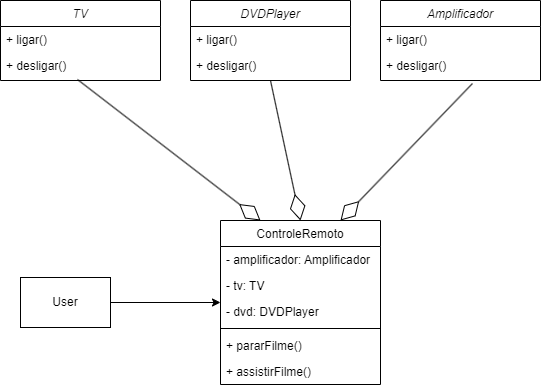

The diagram above was exported from draw.io. Its source (the exported page's mxGraphModel, read from the mxfile embedded in the PNG):
<mxGraphModel dx="1380" dy="749" grid="1" gridSize="10" guides="1" tooltips="1" connect="1" arrows="1" fold="1" page="1" pageScale="1" pageWidth="827" pageHeight="1169" math="0" shadow="0">
  <root>
    <mxCell id="WIyWlLk6GJQsqaUBKTNV-0" />
    <mxCell id="WIyWlLk6GJQsqaUBKTNV-1" parent="WIyWlLk6GJQsqaUBKTNV-0" />
    <mxCell id="zkfFHV4jXpPFQw0GAbJ--0" value="DVDPlayer" style="swimlane;fontStyle=2;align=center;verticalAlign=top;childLayout=stackLayout;horizontal=1;startSize=26;horizontalStack=0;resizeParent=1;resizeLast=0;collapsible=1;marginBottom=0;rounded=0;shadow=0;strokeWidth=1;" parent="WIyWlLk6GJQsqaUBKTNV-1" vertex="1">
      <mxGeometry x="220" y="120" width="160" height="80" as="geometry">
        <mxRectangle x="230" y="140" width="160" height="26" as="alternateBounds" />
      </mxGeometry>
    </mxCell>
    <mxCell id="zkfFHV4jXpPFQw0GAbJ--1" value="+ ligar()" style="text;align=left;verticalAlign=top;spacingLeft=4;spacingRight=4;overflow=hidden;rotatable=0;points=[[0,0.5],[1,0.5]];portConstraint=eastwest;" parent="zkfFHV4jXpPFQw0GAbJ--0" vertex="1">
      <mxGeometry y="26" width="160" height="26" as="geometry" />
    </mxCell>
    <mxCell id="zkfFHV4jXpPFQw0GAbJ--2" value="+ desligar()" style="text;align=left;verticalAlign=top;spacingLeft=4;spacingRight=4;overflow=hidden;rotatable=0;points=[[0,0.5],[1,0.5]];portConstraint=eastwest;rounded=0;shadow=0;html=0;" parent="zkfFHV4jXpPFQw0GAbJ--0" vertex="1">
      <mxGeometry y="52" width="160" height="26" as="geometry" />
    </mxCell>
    <mxCell id="zkfFHV4jXpPFQw0GAbJ--17" value="ControleRemoto" style="swimlane;fontStyle=0;align=center;verticalAlign=top;childLayout=stackLayout;horizontal=1;startSize=26;horizontalStack=0;resizeParent=1;resizeLast=0;collapsible=1;marginBottom=0;rounded=0;shadow=0;strokeWidth=1;" parent="WIyWlLk6GJQsqaUBKTNV-1" vertex="1">
      <mxGeometry x="250" y="340" width="160" height="164" as="geometry">
        <mxRectangle x="550" y="140" width="160" height="26" as="alternateBounds" />
      </mxGeometry>
    </mxCell>
    <mxCell id="1oOQKOyLwy4MouKsicZO-7" value="- amplificador: Amplificador" style="text;align=left;verticalAlign=top;spacingLeft=4;spacingRight=4;overflow=hidden;rotatable=0;points=[[0,0.5],[1,0.5]];portConstraint=eastwest;" vertex="1" parent="zkfFHV4jXpPFQw0GAbJ--17">
      <mxGeometry y="26" width="160" height="26" as="geometry" />
    </mxCell>
    <mxCell id="1oOQKOyLwy4MouKsicZO-8" value="- tv: TV" style="text;align=left;verticalAlign=top;spacingLeft=4;spacingRight=4;overflow=hidden;rotatable=0;points=[[0,0.5],[1,0.5]];portConstraint=eastwest;" vertex="1" parent="zkfFHV4jXpPFQw0GAbJ--17">
      <mxGeometry y="52" width="160" height="26" as="geometry" />
    </mxCell>
    <mxCell id="zkfFHV4jXpPFQw0GAbJ--25" value="- dvd: DVDPlayer" style="text;align=left;verticalAlign=top;spacingLeft=4;spacingRight=4;overflow=hidden;rotatable=0;points=[[0,0.5],[1,0.5]];portConstraint=eastwest;" parent="zkfFHV4jXpPFQw0GAbJ--17" vertex="1">
      <mxGeometry y="78" width="160" height="26" as="geometry" />
    </mxCell>
    <mxCell id="zkfFHV4jXpPFQw0GAbJ--23" value="" style="line;html=1;strokeWidth=1;align=left;verticalAlign=middle;spacingTop=-1;spacingLeft=3;spacingRight=3;rotatable=0;labelPosition=right;points=[];portConstraint=eastwest;" parent="zkfFHV4jXpPFQw0GAbJ--17" vertex="1">
      <mxGeometry y="104" width="160" height="8" as="geometry" />
    </mxCell>
    <mxCell id="zkfFHV4jXpPFQw0GAbJ--19" value="+ pararFilme()&#10;&#10;" style="text;align=left;verticalAlign=top;spacingLeft=4;spacingRight=4;overflow=hidden;rotatable=0;points=[[0,0.5],[1,0.5]];portConstraint=eastwest;rounded=0;shadow=0;html=0;" parent="zkfFHV4jXpPFQw0GAbJ--17" vertex="1">
      <mxGeometry y="112" width="160" height="26" as="geometry" />
    </mxCell>
    <mxCell id="zkfFHV4jXpPFQw0GAbJ--18" value="+ assistirFilme()" style="text;align=left;verticalAlign=top;spacingLeft=4;spacingRight=4;overflow=hidden;rotatable=0;points=[[0,0.5],[1,0.5]];portConstraint=eastwest;" parent="zkfFHV4jXpPFQw0GAbJ--17" vertex="1">
      <mxGeometry y="138" width="160" height="26" as="geometry" />
    </mxCell>
    <mxCell id="1oOQKOyLwy4MouKsicZO-1" value="TV" style="swimlane;fontStyle=2;align=center;verticalAlign=top;childLayout=stackLayout;horizontal=1;startSize=26;horizontalStack=0;resizeParent=1;resizeLast=0;collapsible=1;marginBottom=0;rounded=0;shadow=0;strokeWidth=1;" vertex="1" parent="WIyWlLk6GJQsqaUBKTNV-1">
      <mxGeometry x="30" y="120" width="160" height="80" as="geometry">
        <mxRectangle x="230" y="140" width="160" height="26" as="alternateBounds" />
      </mxGeometry>
    </mxCell>
    <mxCell id="1oOQKOyLwy4MouKsicZO-2" value="+ ligar()" style="text;align=left;verticalAlign=top;spacingLeft=4;spacingRight=4;overflow=hidden;rotatable=0;points=[[0,0.5],[1,0.5]];portConstraint=eastwest;" vertex="1" parent="1oOQKOyLwy4MouKsicZO-1">
      <mxGeometry y="26" width="160" height="26" as="geometry" />
    </mxCell>
    <mxCell id="1oOQKOyLwy4MouKsicZO-3" value="+ desligar()" style="text;align=left;verticalAlign=top;spacingLeft=4;spacingRight=4;overflow=hidden;rotatable=0;points=[[0,0.5],[1,0.5]];portConstraint=eastwest;rounded=0;shadow=0;html=0;" vertex="1" parent="1oOQKOyLwy4MouKsicZO-1">
      <mxGeometry y="52" width="160" height="26" as="geometry" />
    </mxCell>
    <mxCell id="1oOQKOyLwy4MouKsicZO-4" value="Amplificador" style="swimlane;fontStyle=2;align=center;verticalAlign=top;childLayout=stackLayout;horizontal=1;startSize=26;horizontalStack=0;resizeParent=1;resizeLast=0;collapsible=1;marginBottom=0;rounded=0;shadow=0;strokeWidth=1;" vertex="1" parent="WIyWlLk6GJQsqaUBKTNV-1">
      <mxGeometry x="410" y="120" width="160" height="80" as="geometry">
        <mxRectangle x="230" y="140" width="160" height="26" as="alternateBounds" />
      </mxGeometry>
    </mxCell>
    <mxCell id="1oOQKOyLwy4MouKsicZO-5" value="+ ligar()" style="text;align=left;verticalAlign=top;spacingLeft=4;spacingRight=4;overflow=hidden;rotatable=0;points=[[0,0.5],[1,0.5]];portConstraint=eastwest;" vertex="1" parent="1oOQKOyLwy4MouKsicZO-4">
      <mxGeometry y="26" width="160" height="26" as="geometry" />
    </mxCell>
    <mxCell id="1oOQKOyLwy4MouKsicZO-6" value="+ desligar()" style="text;align=left;verticalAlign=top;spacingLeft=4;spacingRight=4;overflow=hidden;rotatable=0;points=[[0,0.5],[1,0.5]];portConstraint=eastwest;rounded=0;shadow=0;html=0;" vertex="1" parent="1oOQKOyLwy4MouKsicZO-4">
      <mxGeometry y="52" width="160" height="26" as="geometry" />
    </mxCell>
    <mxCell id="1oOQKOyLwy4MouKsicZO-10" value="" style="endArrow=diamondThin;endFill=0;endSize=24;html=1;rounded=0;entryX=0.25;entryY=0;entryDx=0;entryDy=0;exitX=0.481;exitY=1.038;exitDx=0;exitDy=0;exitPerimeter=0;" edge="1" parent="WIyWlLk6GJQsqaUBKTNV-1" source="1oOQKOyLwy4MouKsicZO-3" target="zkfFHV4jXpPFQw0GAbJ--17">
      <mxGeometry width="160" relative="1" as="geometry">
        <mxPoint x="240" y="270" as="sourcePoint" />
        <mxPoint x="400" y="270" as="targetPoint" />
      </mxGeometry>
    </mxCell>
    <mxCell id="1oOQKOyLwy4MouKsicZO-11" value="" style="endArrow=diamondThin;endFill=0;endSize=24;html=1;rounded=0;entryX=0.5;entryY=0;entryDx=0;entryDy=0;exitX=0.5;exitY=1;exitDx=0;exitDy=0;" edge="1" parent="WIyWlLk6GJQsqaUBKTNV-1" source="zkfFHV4jXpPFQw0GAbJ--0" target="zkfFHV4jXpPFQw0GAbJ--17">
      <mxGeometry width="160" relative="1" as="geometry">
        <mxPoint x="250" y="280" as="sourcePoint" />
        <mxPoint x="410" y="280" as="targetPoint" />
      </mxGeometry>
    </mxCell>
    <mxCell id="1oOQKOyLwy4MouKsicZO-12" value="" style="endArrow=diamondThin;endFill=0;endSize=24;html=1;rounded=0;entryX=0.75;entryY=0;entryDx=0;entryDy=0;exitX=0.575;exitY=1.192;exitDx=0;exitDy=0;exitPerimeter=0;" edge="1" parent="WIyWlLk6GJQsqaUBKTNV-1" source="1oOQKOyLwy4MouKsicZO-6" target="zkfFHV4jXpPFQw0GAbJ--17">
      <mxGeometry width="160" relative="1" as="geometry">
        <mxPoint x="260" y="290" as="sourcePoint" />
        <mxPoint x="420" y="290" as="targetPoint" />
      </mxGeometry>
    </mxCell>
    <mxCell id="1oOQKOyLwy4MouKsicZO-13" value="User" style="html=1;whiteSpace=wrap;" vertex="1" parent="WIyWlLk6GJQsqaUBKTNV-1">
      <mxGeometry x="50" y="397" width="90" height="50" as="geometry" />
    </mxCell>
    <mxCell id="1oOQKOyLwy4MouKsicZO-14" style="edgeStyle=orthogonalEdgeStyle;rounded=0;orthogonalLoop=1;jettySize=auto;html=1;entryX=0;entryY=0.154;entryDx=0;entryDy=0;entryPerimeter=0;" edge="1" parent="WIyWlLk6GJQsqaUBKTNV-1" source="1oOQKOyLwy4MouKsicZO-13" target="zkfFHV4jXpPFQw0GAbJ--25">
      <mxGeometry relative="1" as="geometry" />
    </mxCell>
  </root>
</mxGraphModel>